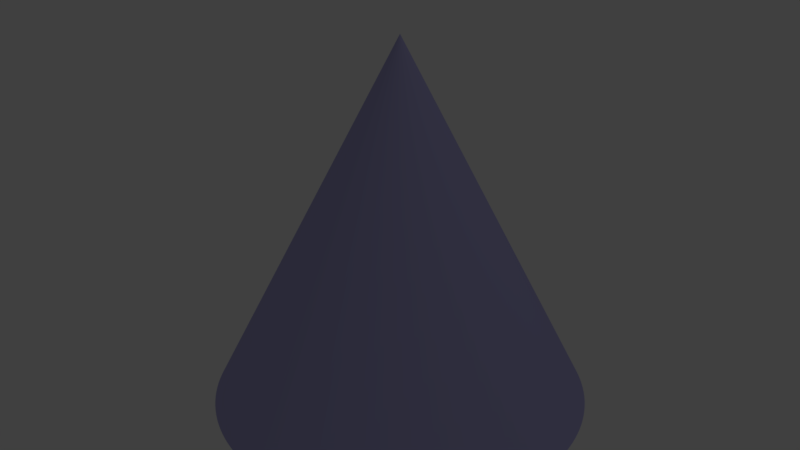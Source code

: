 # Source: Cone_Grey.blend  (saved by Blender 2.77.0; exported with 4.5.12 LTS)
import bpy
from mathutils import Matrix  # noqa: F401  (used for matrix-valued properties, if any)

bpy.ops.wm.read_factory_settings(use_empty=True)
scene = bpy.context.scene
scene.name = 'Scene'

# ---- collections
col_collection_1 = bpy.data.collections.new('Collection 1'); scene.collection.children.link(col_collection_1)

# ---- materials (node trees are filled in below, after node groups)
mat_faces = bpy.data.materials.new('faces')
mat_faces.alpha_threshold = 0.0
mat_faces.use_transparent_shadow = False
mat_faces.diffuse_color = (0.4501, 0.4341, 0.7656, 1.0)
mat_faces.specular_color = (1.0, 0.9646, 0.9911)
mat_faces.roughness = 0.5
mat_faces.line_color = (0.0, 0.0, 0.0, 1.0)

# ---- material node trees

# ---- world
world_world = bpy.data.worlds.new('World'); scene.world = world_world
world_world.color = (0.05088, 0.05088, 0.05088)
world_world.use_sun_shadow = False
world_world.sun_shadow_jitter_overblur = 0.0
world_world.cycles.sampling_method = 'MANUAL'

# ---- lights
light_spot = bpy.data.lights.new('Spot', 'SPOT')
light_spot.transmission_factor = 0.0
light_spot.energy = 100.0
light_spot.shadow_buffer_clip_start = 0.5
light_spot.shadow_soft_size = 0.1
light_spot.shadow_maximum_resolution = 0.006
light_spot.use_absolute_resolution = True

# ---- meshes
me_cone_001 = bpy.data.meshes.new('Cone.001')
me_cone_001.from_pydata([(0.0, 1.0, -1.0), (0.04188, 0.9991, -1.0), (0.08368, 0.9965, -1.0), (0.1253, 0.9921, -1.0), (0.1668, 0.986, -1.0), (0.2079, 0.9781, -1.0), (0.2487, 0.9686, -1.0), (0.289, 0.9573, -1.0), (0.3289, 0.9444, -1.0), (0.3681, 0.9298, -1.0), (0.4067, 0.9135, -1.0), (0.4446, 0.8957, -1.0), (0.4818, 0.8763, -1.0), (0.518, 0.8554, -1.0), (0.5534, 0.8329, -1.0), (0.5878, 0.809, -1.0), (0.6211, 0.7837, -1.0), (0.6534, 0.757, -1.0), (0.6845, 0.729, -1.0), (0.7145, 0.6997, -1.0), (0.7431, 0.6691, -1.0), (0.7705, 0.6374, -1.0), (0.7965, 0.6046, -1.0), (0.8211, 0.5707, -1.0), (0.8443, 0.5358, -1.0), (0.866, 0.5, -1.0), (0.8862, 0.4633, -1.0), (0.9048, 0.4258, -1.0), (0.9219, 0.3875, -1.0), (0.9373, 0.3486, -1.0), (0.9511, 0.309, -1.0), (0.9632, 0.2689, -1.0), (0.9736, 0.2284, -1.0), (0.9823, 0.1874, -1.0), (0.9893, 0.1461, -1.0), (0.9945, 0.1045, -1.0), (0.998, 0.06279, -1.0), (0.9998, 0.02094, -1.0), (0.0, 0.0, 1.0), (0.9998, -0.02094, -1.0), (0.998, -0.06279, -1.0), (0.9945, -0.1045, -1.0), (0.9893, -0.1461, -1.0), (0.9823, -0.1874, -1.0), (0.9736, -0.2284, -1.0), (0.9632, -0.2689, -1.0), (0.9511, -0.309, -1.0), (0.9373, -0.3486, -1.0), (0.9219, -0.3875, -1.0), (0.9048, -0.4258, -1.0), (0.8862, -0.4633, -1.0), (0.866, -0.5, -1.0), (0.8443, -0.5358, -1.0), (0.8211, -0.5707, -1.0), (0.7965, -0.6046, -1.0), (0.7705, -0.6374, -1.0), (0.7431, -0.6691, -1.0), (0.7145, -0.6997, -1.0), (0.6845, -0.729, -1.0), (0.6534, -0.757, -1.0), (0.6211, -0.7837, -1.0), (0.5878, -0.809, -1.0), (0.5534, -0.8329, -1.0), (0.518, -0.8554, -1.0), (0.4818, -0.8763, -1.0), (0.4446, -0.8957, -1.0), (0.4067, -0.9135, -1.0), (0.3681, -0.9298, -1.0), (0.3289, -0.9444, -1.0), (0.289, -0.9573, -1.0), (0.2487, -0.9686, -1.0), (0.2079, -0.9781, -1.0), (0.1668, -0.986, -1.0), (0.1253, -0.9921, -1.0), (0.08368, -0.9965, -1.0), (0.04187, -0.9991, -1.0), (-1.995e-06, -1.0, -1.0), (-0.04188, -0.9991, -1.0), (-0.08368, -0.9965, -1.0), (-0.1253, -0.9921, -1.0), (-0.1668, -0.986, -1.0), (-0.2079, -0.9781, -1.0), (-0.2487, -0.9686, -1.0), (-0.289, -0.9573, -1.0), (-0.3289, -0.9444, -1.0), (-0.3681, -0.9298, -1.0), (-0.4067, -0.9135, -1.0), (-0.4446, -0.8957, -1.0), (-0.4818, -0.8763, -1.0), (-0.518, -0.8554, -1.0), (-0.5534, -0.8329, -1.0), (-0.5878, -0.809, -1.0), (-0.6212, -0.7837, -1.0), (-0.6534, -0.757, -1.0), (-0.6845, -0.729, -1.0), (-0.7145, -0.6997, -1.0), (-0.7431, -0.6691, -1.0), (-0.7705, -0.6374, -1.0), (-0.7965, -0.6046, -1.0), (-0.8212, -0.5707, -1.0), (-0.8443, -0.5358, -1.0), (-0.866, -0.5, -1.0), (-0.8862, -0.4633, -1.0), (-0.9048, -0.4258, -1.0), (-0.9219, -0.3875, -1.0), (-0.9373, -0.3486, -1.0), (-0.9511, -0.309, -1.0), (-0.9632, -0.2689, -1.0), (-0.9736, -0.2283, -1.0), (-0.9823, -0.1874, -1.0), (-0.9893, -0.1461, -1.0), (-0.9945, -0.1045, -1.0), (-0.998, -0.06279, -1.0), (-0.9998, -0.02094, -1.0), (-0.9998, 0.02094, -1.0), (-0.998, 0.06279, -1.0), (-0.9945, 0.1045, -1.0), (-0.9893, 0.1461, -1.0), (-0.9823, 0.1874, -1.0), (-0.9736, 0.2284, -1.0), (-0.9632, 0.2689, -1.0), (-0.9511, 0.309, -1.0), (-0.9373, 0.3486, -1.0), (-0.9219, 0.3875, -1.0), (-0.9048, 0.4258, -1.0), (-0.8862, 0.4633, -1.0), (-0.866, 0.5, -1.0), (-0.8443, 0.5358, -1.0), (-0.8211, 0.5707, -1.0), (-0.7965, 0.6046, -1.0), (-0.7705, 0.6374, -1.0), (-0.7431, 0.6691, -1.0), (-0.7145, 0.6997, -1.0), (-0.6845, 0.729, -1.0), (-0.6534, 0.757, -1.0), (-0.6211, 0.7837, -1.0), (-0.5878, 0.809, -1.0), (-0.5534, 0.8329, -1.0), (-0.518, 0.8554, -1.0), (-0.4818, 0.8763, -1.0), (-0.4446, 0.8957, -1.0), (-0.4067, 0.9135, -1.0), (-0.3681, 0.9298, -1.0), (-0.3289, 0.9444, -1.0), (-0.289, 0.9573, -1.0), (-0.2487, 0.9686, -1.0), (-0.2079, 0.9781, -1.0), (-0.1668, 0.986, -1.0), (-0.1253, 0.9921, -1.0), (-0.08368, 0.9965, -1.0), (-0.04188, 0.9991, -1.0)], [], [(0, 38, 1), (1, 38, 2), (2, 38, 3), (3, 38, 4), (4, 38, 5), (5, 38, 6), (6, 38, 7), (7, 38, 8), (8, 38, 9), (9, 38, 10), (10, 38, 11), (11, 38, 12), (12, 38, 13), (13, 38, 14), (14, 38, 15), (15, 38, 16), (16, 38, 17), (17, 38, 18), (18, 38, 19), (19, 38, 20), (20, 38, 21), (21, 38, 22), (22, 38, 23), (23, 38, 24), (24, 38, 25), (25, 38, 26), (26, 38, 27), (27, 38, 28), (28, 38, 29), (29, 38, 30), (30, 38, 31), (31, 38, 32), (32, 38, 33), (33, 38, 34), (34, 38, 35), (35, 38, 36), (36, 38, 37), (37, 38, 39), (39, 38, 40), (40, 38, 41), (41, 38, 42), (42, 38, 43), (43, 38, 44), (44, 38, 45), (45, 38, 46), (46, 38, 47), (47, 38, 48), (48, 38, 49), (49, 38, 50), (50, 38, 51), (51, 38, 52), (52, 38, 53), (53, 38, 54), (54, 38, 55), (55, 38, 56), (56, 38, 57), (57, 38, 58), (58, 38, 59), (59, 38, 60), (60, 38, 61), (61, 38, 62), (62, 38, 63), (63, 38, 64), (64, 38, 65), (65, 38, 66), (66, 38, 67), (67, 38, 68), (68, 38, 69), (69, 38, 70), (70, 38, 71), (71, 38, 72), (72, 38, 73), (73, 38, 74), (74, 38, 75), (75, 38, 76), (76, 38, 77), (77, 38, 78), (78, 38, 79), (79, 38, 80), (80, 38, 81), (81, 38, 82), (82, 38, 83), (83, 38, 84), (84, 38, 85), (85, 38, 86), (86, 38, 87), (87, 38, 88), (88, 38, 89), (89, 38, 90), (90, 38, 91), (91, 38, 92), (92, 38, 93), (93, 38, 94), (94, 38, 95), (95, 38, 96), (96, 38, 97), (97, 38, 98), (98, 38, 99), (99, 38, 100), (100, 38, 101), (101, 38, 102), (102, 38, 103), (103, 38, 104), (104, 38, 105), (105, 38, 106), (106, 38, 107), (107, 38, 108), (108, 38, 109), (109, 38, 110), (110, 38, 111), (111, 38, 112), (112, 38, 113), (113, 38, 114), (114, 38, 115), (115, 38, 116), (116, 38, 117), (117, 38, 118), (118, 38, 119), (119, 38, 120), (120, 38, 121), (121, 38, 122), (122, 38, 123), (123, 38, 124), (124, 38, 125), (125, 38, 126), (126, 38, 127), (127, 38, 128), (128, 38, 129), (129, 38, 130), (130, 38, 131), (131, 38, 132), (132, 38, 133), (133, 38, 134), (134, 38, 135), (135, 38, 136), (136, 38, 137), (137, 38, 138), (138, 38, 139), (139, 38, 140), (140, 38, 141), (141, 38, 142), (142, 38, 143), (143, 38, 144), (144, 38, 145), (145, 38, 146), (146, 38, 147), (147, 38, 148), (148, 38, 149), (149, 38, 150), (150, 38, 0), (0, 1, 2, 3, 4, 5, 6, 7, 8, 9, 10, 11, 12, 13, 14, 15, 16, 17, 18, 19, 20, 21, 22, 23, 24, 25, 26, 27, 28, 29, 30, 31, 32, 33, 34, 35, 36, 37, 39, 40, 41, 42, 43, 44, 45, 46, 47, 48, 49, 50, 51, 52, 53, 54, 55, 56, 57, 58, 59, 60, 61, 62, 63, 64, 65, 66, 67, 68, 69, 70, 71, 72, 73, 74, 75, 76, 77, 78, 79, 80, 81, 82, 83, 84, 85, 86, 87, 88, 89, 90, 91, 92, 93, 94, 95, 96, 97, 98, 99, 100, 101, 102, 103, 104, 105, 106, 107, 108, 109, 110, 111, 112, 113, 114, 115, 116, 117, 118, 119, 120, 121, 122, 123, 124, 125, 126, 127, 128, 129, 130, 131, 132, 133, 134, 135, 136, 137, 138, 139, 140, 141, 142, 143, 144, 145, 146, 147, 148, 149, 150)])
me_cone_001.materials.append(mat_faces)
me_cone_001.use_remesh_preserve_volume = False
me_cone_001.use_remesh_preserve_attributes = False
me_cone_001.use_mirror_vertex_groups = False
me_cone_001.update()

# ---- objects
ob_cone = bpy.data.objects.new('Cone', me_cone_001)
ob_spot = bpy.data.objects.new('Spot', light_spot)

# ---- transforms, parenting, visibility, modifiers, constraints
ob_cone.location = (0.0, 0.0, 0.0)
ob_cone.lineart.crease_threshold = 0.0
ob_spot.location = (6.388, 2.769, 10.51)
ob_spot.rotation_euler = (0.0, 0.3787, 0.3368)
ob_spot.hide_viewport = True
ob_spot.lineart.crease_threshold = 0.0

# ---- collection membership
col_collection_1.objects.link(ob_cone)
col_collection_1.objects.link(ob_spot)

# ---- scene / render settings (as saved in the file)
scene.frame_start = 1; scene.frame_end = 250; scene.frame_set(1)
scene.render.engine = 'BLENDER_EEVEE_NEXT'
scene.render.resolution_percentage = 50
scene.render.dither_intensity = 0.0
scene.cycles.use_denoising = False
scene.cycles.samples = 128
scene.cycles.sampling_pattern = 'TABULATED_SOBOL'
scene.cycles.light_sampling_threshold = 0.0
scene.cycles.use_adaptive_sampling = False
scene.cycles.use_light_tree = False
scene.cycles.blur_glossy = 0.0
scene.cycles.sample_clamp_indirect = 0.0
scene.view_settings.view_transform = 'Standard'
bpy.context.view_layer.update()

# ---- added for rendering (the .blend has no active camera): camera
cam_auto = bpy.data.cameras.new('AutoCamera')
cam_auto.lens = 50.0
cam_auto.sensor_width = 36.0
cam_auto.clip_end = 1000.0
ob_auto_camera = bpy.data.objects.new('AutoCamera', cam_auto)
scene.collection.objects.link(ob_auto_camera)
ob_auto_camera.location = (3.20484, -3.84581, 2.56387)
ob_auto_camera.rotation_euler = (1.09748, -7.21219e-08, 0.694738)
scene.camera = ob_auto_camera
bpy.context.view_layer.update()

